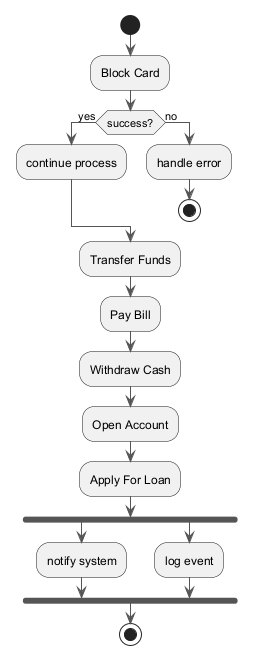

The diagram above was rendered by PlantUML. Its source (embedded in the PNG):
@startuml
skinparam backgroundColor #FFFFFF
skinparam classBackgroundColor #E8F4FA
skinparam classBorderColor #2C7DA0
skinparam ArrowColor #555555
start
:Block Card;
if (success?) then (yes)
:continue process;
else (no)
:handle error;
stop
endif
:Transfer Funds;
:Pay Bill;
:Withdraw Cash;
:Open Account;
:Apply For Loan;
fork
:notify system;
fork again
:log event;
end fork
stop
@enduml